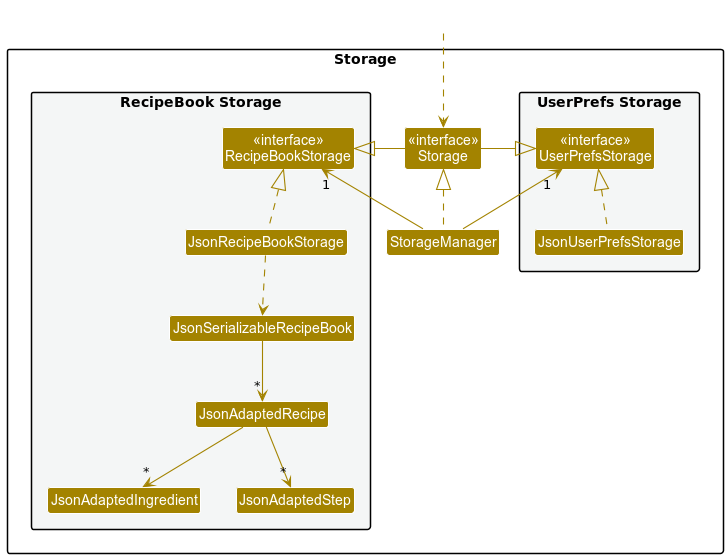

The diagram above was rendered by PlantUML. Its source (embedded in the PNG):
@startuml
!include style.puml
skinparam arrowThickness 1.1
skinparam arrowColor STORAGE_COLOR
skinparam classBackgroundColor STORAGE_COLOR

package Storage{


package "UserPrefs Storage" #F4F6F6{
Class "<<interface>>\nUserPrefsStorage" as UserPrefsStorage
Class JsonUserPrefsStorage
}

Class StorageManager
Class "<<interface>>\nStorage" as StorageI

package "RecipeBook Storage" #F4F6F6{
Class "<<interface>>\nRecipeBookStorage" as RecipeBookStorage
Class JsonRecipeBookStorage
Class JsonSerializableRecipeBook
Class JsonAdaptedRecipe
Class JsonAdaptedIngredient
Class JsonAdaptedStep
}


}


Class HiddenOutside #FFFFFF
HiddenOutside ..> StorageI

StorageManager .up-|> StorageI
StorageManager -up-> "1" UserPrefsStorage
StorageManager -up-> "1" RecipeBookStorage

StorageI -left|> RecipeBookStorage
StorageI -right|> UserPrefsStorage

JsonUserPrefsStorage .up.|> UserPrefsStorage
JsonRecipeBookStorage .up.|> RecipeBookStorage
JsonRecipeBookStorage ..> JsonSerializableRecipeBook
JsonSerializableRecipeBook --> "*" JsonAdaptedRecipe
JsonAdaptedRecipe --> "*" JsonAdaptedIngredient
JsonAdaptedRecipe --> "*" JsonAdaptedStep

@enduml